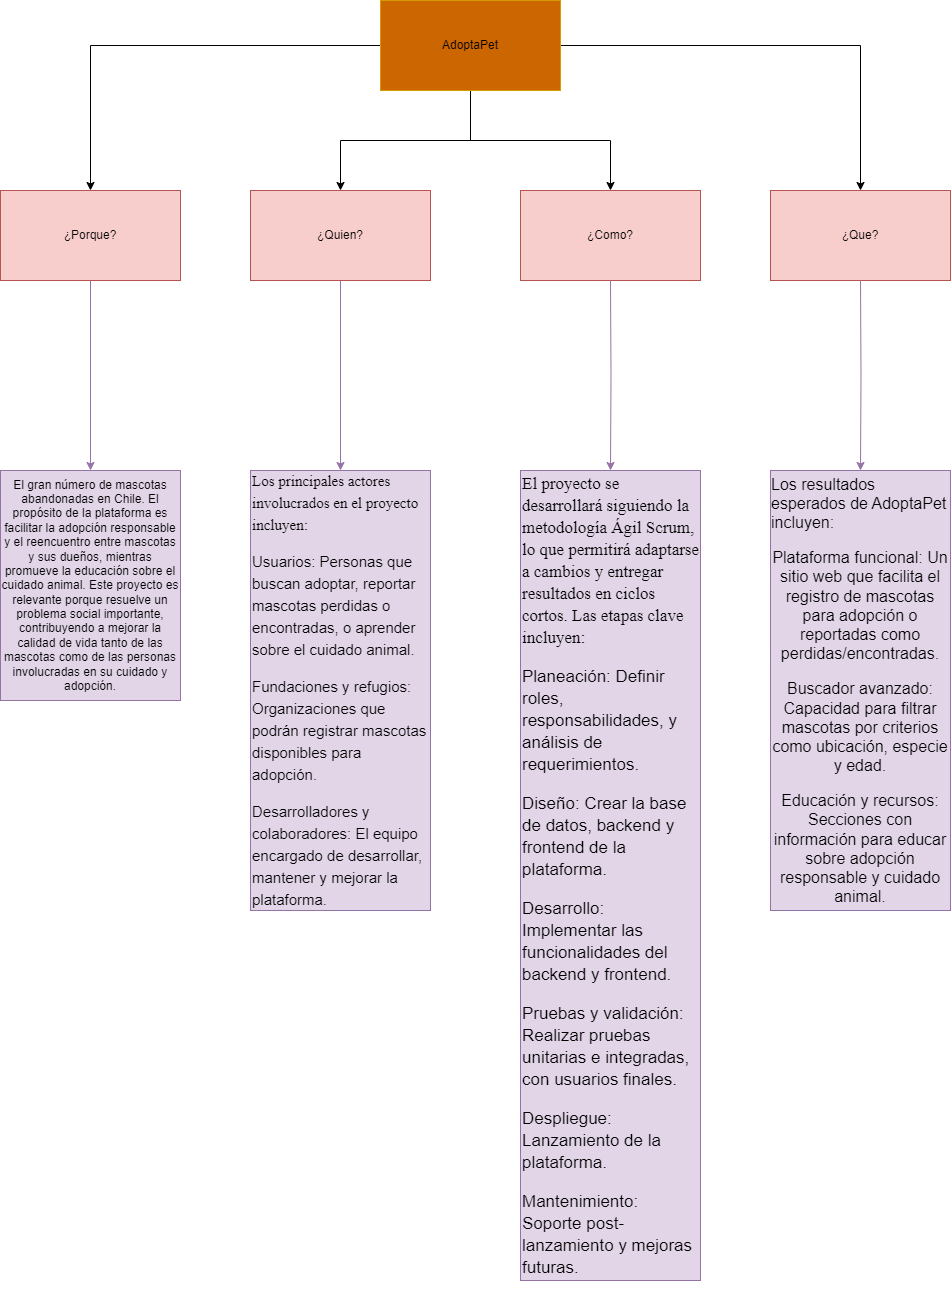

The diagram above was exported from draw.io. Its source (the exported page's mxGraphModel, read from the mxfile embedded in the PNG):
<mxGraphModel dx="2220" dy="796" grid="1" gridSize="10" guides="1" tooltips="1" connect="1" arrows="1" fold="1" page="1" pageScale="1" pageWidth="827" pageHeight="1169" math="0" shadow="0">
  <root>
    <mxCell id="0" />
    <mxCell id="1" parent="0" />
    <mxCell id="_pJ9Xg_Xs_xLxonvJmYN-6" style="edgeStyle=orthogonalEdgeStyle;rounded=0;orthogonalLoop=1;jettySize=auto;html=1;entryX=0.5;entryY=0;entryDx=0;entryDy=0;" edge="1" parent="1" source="_pJ9Xg_Xs_xLxonvJmYN-1" target="_pJ9Xg_Xs_xLxonvJmYN-2">
      <mxGeometry relative="1" as="geometry" />
    </mxCell>
    <mxCell id="_pJ9Xg_Xs_xLxonvJmYN-7" style="edgeStyle=orthogonalEdgeStyle;rounded=0;orthogonalLoop=1;jettySize=auto;html=1;entryX=0.5;entryY=0;entryDx=0;entryDy=0;" edge="1" parent="1" source="_pJ9Xg_Xs_xLxonvJmYN-1" target="_pJ9Xg_Xs_xLxonvJmYN-3">
      <mxGeometry relative="1" as="geometry" />
    </mxCell>
    <mxCell id="_pJ9Xg_Xs_xLxonvJmYN-8" style="edgeStyle=orthogonalEdgeStyle;rounded=0;orthogonalLoop=1;jettySize=auto;html=1;" edge="1" parent="1" source="_pJ9Xg_Xs_xLxonvJmYN-1" target="_pJ9Xg_Xs_xLxonvJmYN-4">
      <mxGeometry relative="1" as="geometry" />
    </mxCell>
    <mxCell id="_pJ9Xg_Xs_xLxonvJmYN-9" style="edgeStyle=orthogonalEdgeStyle;rounded=0;orthogonalLoop=1;jettySize=auto;html=1;" edge="1" parent="1" source="_pJ9Xg_Xs_xLxonvJmYN-1" target="_pJ9Xg_Xs_xLxonvJmYN-5">
      <mxGeometry relative="1" as="geometry" />
    </mxCell>
    <mxCell id="_pJ9Xg_Xs_xLxonvJmYN-1" value="AdoptaPet" style="rounded=0;whiteSpace=wrap;html=1;fillColor=#CC6600;strokeColor=#d79b00;" vertex="1" parent="1">
      <mxGeometry x="230" y="10" width="180" height="90" as="geometry" />
    </mxCell>
    <mxCell id="_pJ9Xg_Xs_xLxonvJmYN-13" value="" style="edgeStyle=orthogonalEdgeStyle;rounded=0;orthogonalLoop=1;jettySize=auto;html=1;fillColor=#e1d5e7;strokeColor=#9673a6;" edge="1" parent="1" source="_pJ9Xg_Xs_xLxonvJmYN-2" target="_pJ9Xg_Xs_xLxonvJmYN-12">
      <mxGeometry relative="1" as="geometry" />
    </mxCell>
    <mxCell id="_pJ9Xg_Xs_xLxonvJmYN-2" value="¿Porque?" style="rounded=0;whiteSpace=wrap;html=1;fillColor=#f8cecc;strokeColor=#b85450;" vertex="1" parent="1">
      <mxGeometry x="-150" y="200" width="180" height="90" as="geometry" />
    </mxCell>
    <mxCell id="_pJ9Xg_Xs_xLxonvJmYN-16" style="edgeStyle=orthogonalEdgeStyle;rounded=0;orthogonalLoop=1;jettySize=auto;html=1;entryX=0.5;entryY=0;entryDx=0;entryDy=0;fillColor=#e1d5e7;strokeColor=#9673a6;" edge="1" parent="1" source="_pJ9Xg_Xs_xLxonvJmYN-3" target="_pJ9Xg_Xs_xLxonvJmYN-15">
      <mxGeometry relative="1" as="geometry" />
    </mxCell>
    <mxCell id="_pJ9Xg_Xs_xLxonvJmYN-3" value="¿Quien?" style="rounded=0;whiteSpace=wrap;html=1;fillColor=#f8cecc;strokeColor=#b85450;" vertex="1" parent="1">
      <mxGeometry x="100" y="200" width="180" height="90" as="geometry" />
    </mxCell>
    <mxCell id="_pJ9Xg_Xs_xLxonvJmYN-4" value="¿Como?" style="rounded=0;whiteSpace=wrap;html=1;fillColor=#f8cecc;strokeColor=#b85450;" vertex="1" parent="1">
      <mxGeometry x="370" y="200" width="180" height="90" as="geometry" />
    </mxCell>
    <mxCell id="_pJ9Xg_Xs_xLxonvJmYN-5" value="¿Que?" style="rounded=0;whiteSpace=wrap;html=1;fillColor=#f8cecc;strokeColor=#b85450;" vertex="1" parent="1">
      <mxGeometry x="620" y="200" width="180" height="90" as="geometry" />
    </mxCell>
    <mxCell id="_pJ9Xg_Xs_xLxonvJmYN-12" value="&lt;span style=&quot;font-kerning: none;&quot; class=&quot;OYPEnA font-feature-liga-off font-feature-clig-off font-feature-calt-off text-decoration-none text-strikethrough-none&quot;&gt;El gran número de mascotas abandonadas en Chile. El propósito de la plataforma es facilitar la adopción responsable y el reencuentro entre mascotas y sus dueños, mientras promueve la educación sobre el cuidado animal. Este proyecto es relevante porque resuelve un problema social importante, contribuyendo a mejorar la calidad de vida tanto de las mascotas como de las personas involucradas en su cuidado y adopción.&lt;/span&gt;" style="rounded=0;whiteSpace=wrap;html=1;fillColor=#e1d5e7;strokeColor=#9673a6;" vertex="1" parent="1">
      <mxGeometry x="-150" y="480" width="180" height="230" as="geometry" />
    </mxCell>
    <mxCell id="_pJ9Xg_Xs_xLxonvJmYN-15" value="&lt;p style=&quot;font-family: &amp;quot;YACgEan-tYE 0&amp;quot;, _fb_, auto; --cyV3ZQ: 16px; --gJPlXQ: 1.4; line-height: 22px; font-size: 15px;&quot; class=&quot;cvGsUA direction-ltr align-start para-style-body&quot;&gt;&lt;span style=&quot;font-kerning: none;&quot; class=&quot;OYPEnA font-feature-liga-off font-feature-clig-off font-feature-calt-off text-decoration-none text-strikethrough-none&quot;&gt;&lt;font style=&quot;font-size: 15px;&quot;&gt;Los principales actores involucrados en el proyecto incluyen:&lt;/font&gt;&lt;/span&gt;&lt;/p&gt;&lt;p style=&quot;font-family: &amp;quot;YACgEan-tYE 0&amp;quot;, _fb_, auto; --cyV3ZQ: 16px; --gJPlXQ: 1.4; line-height: 22px; font-size: 15px;&quot; class=&quot;cvGsUA direction-ltr align-start para-style-body&quot;&gt;&lt;span style=&quot;background-color: initial; font-family: Helvetica;&quot;&gt;Usuarios: Personas que buscan adoptar, reportar mascotas perdidas o encontradas, o aprender sobre el cuidado animal.&lt;/span&gt;&lt;/p&gt;&lt;p style=&quot;font-family: &amp;quot;YACgEan-tYE 0&amp;quot;, _fb_, auto; --cyV3ZQ: 16px; --gJPlXQ: 1.4; line-height: 22px; font-size: 15px;&quot; class=&quot;cvGsUA direction-ltr align-start para-style-body&quot;&gt;&lt;span style=&quot;background-color: initial; font-family: Helvetica;&quot;&gt;Fundaciones y refugios: Organizaciones que podrán registrar mascotas disponibles para adopción.&lt;/span&gt;&lt;/p&gt;&lt;p style=&quot;font-family: &amp;quot;YACgEan-tYE 0&amp;quot;, _fb_, auto; --cyV3ZQ: 16px; --gJPlXQ: 1.4; line-height: 22px; font-size: 15px;&quot; class=&quot;cvGsUA direction-ltr align-start para-style-body&quot;&gt;&lt;span style=&quot;background-color: initial; font-family: Helvetica;&quot;&gt;Desarrolladores y colaboradores: El equipo encargado de desarrollar, mantener y mejorar la plataforma.&lt;/span&gt;&lt;/p&gt;" style="rounded=0;whiteSpace=wrap;html=1;fillColor=#e1d5e7;strokeColor=#9673a6;align=left;" vertex="1" parent="1">
      <mxGeometry x="100" y="480" width="180" height="440" as="geometry" />
    </mxCell>
    <mxCell id="_pJ9Xg_Xs_xLxonvJmYN-17" value="" style="edgeStyle=orthogonalEdgeStyle;rounded=0;orthogonalLoop=1;jettySize=auto;html=1;fillColor=#e1d5e7;strokeColor=#9673a6;" edge="1" parent="1" target="_pJ9Xg_Xs_xLxonvJmYN-19">
      <mxGeometry relative="1" as="geometry">
        <mxPoint x="460" y="290" as="sourcePoint" />
      </mxGeometry>
    </mxCell>
    <mxCell id="_pJ9Xg_Xs_xLxonvJmYN-18" style="edgeStyle=orthogonalEdgeStyle;rounded=0;orthogonalLoop=1;jettySize=auto;html=1;entryX=0.5;entryY=0;entryDx=0;entryDy=0;fillColor=#e1d5e7;strokeColor=#9673a6;" edge="1" parent="1" target="_pJ9Xg_Xs_xLxonvJmYN-20">
      <mxGeometry relative="1" as="geometry">
        <mxPoint x="710" y="290" as="sourcePoint" />
      </mxGeometry>
    </mxCell>
    <mxCell id="_pJ9Xg_Xs_xLxonvJmYN-19" value="&lt;p style=&quot;font-family: &amp;quot;YACgEan-tYE 0&amp;quot;, _fb_, auto; --cyV3ZQ: 16px; --gJPlXQ: 1.4; line-height: 22px; font-size: 17px;&quot; class=&quot;cvGsUA direction-ltr align-start para-style-body&quot;&gt;&lt;span style=&quot;font-kerning: none; font-size: 17px;&quot; class=&quot;OYPEnA font-feature-liga-off font-feature-clig-off font-feature-calt-off text-decoration-none text-strikethrough-none&quot;&gt;El proyecto se desarrollará siguiendo la metodología Ágil Scrum, lo que permitirá adaptarse a cambios y entregar resultados en ciclos cortos. Las etapas clave incluyen:&lt;/span&gt;&lt;/p&gt;&lt;p style=&quot;font-family: &amp;quot;YACgEan-tYE 0&amp;quot;, _fb_, auto; --cyV3ZQ: 16px; --gJPlXQ: 1.4; line-height: 22px; font-size: 17px;&quot; class=&quot;cvGsUA direction-ltr align-start para-style-body&quot;&gt;&lt;span style=&quot;background-color: initial; font-family: Helvetica;&quot;&gt;Planeación: Definir roles, responsabilidades, y análisis de requerimientos.&lt;/span&gt;&lt;/p&gt;&lt;p style=&quot;font-family: &amp;quot;YACgEan-tYE 0&amp;quot;, _fb_, auto; --cyV3ZQ: 16px; --gJPlXQ: 1.4; line-height: 22px; font-size: 17px;&quot; class=&quot;cvGsUA direction-ltr align-start para-style-body&quot;&gt;&lt;span style=&quot;background-color: initial; font-family: Helvetica;&quot;&gt;Diseño: Crear la base de datos, backend y frontend de la plataforma.&lt;/span&gt;&lt;/p&gt;&lt;p style=&quot;font-family: &amp;quot;YACgEan-tYE 0&amp;quot;, _fb_, auto; --cyV3ZQ: 16px; --gJPlXQ: 1.4; line-height: 22px; font-size: 17px;&quot; class=&quot;cvGsUA direction-ltr align-start para-style-body&quot;&gt;&lt;span style=&quot;background-color: initial; font-family: Helvetica;&quot;&gt;Desarrollo: Implementar las funcionalidades del backend y frontend.&lt;/span&gt;&lt;/p&gt;&lt;p style=&quot;font-family: &amp;quot;YACgEan-tYE 0&amp;quot;, _fb_, auto; --cyV3ZQ: 16px; --gJPlXQ: 1.4; line-height: 22px; font-size: 17px;&quot; class=&quot;cvGsUA direction-ltr align-start para-style-body&quot;&gt;&lt;span style=&quot;background-color: initial; font-family: Helvetica;&quot;&gt;Pruebas y validación: Realizar pruebas unitarias e integradas, con usuarios finales.&lt;/span&gt;&lt;/p&gt;&lt;p style=&quot;font-family: &amp;quot;YACgEan-tYE 0&amp;quot;, _fb_, auto; --cyV3ZQ: 16px; --gJPlXQ: 1.4; line-height: 22px; font-size: 17px;&quot; class=&quot;cvGsUA direction-ltr align-start para-style-body&quot;&gt;&lt;span style=&quot;background-color: initial; font-family: Helvetica;&quot;&gt;Despliegue: Lanzamiento de la plataforma.&lt;/span&gt;&lt;/p&gt;&lt;p style=&quot;font-family: &amp;quot;YACgEan-tYE 0&amp;quot;, _fb_, auto; --cyV3ZQ: 16px; --gJPlXQ: 1.4; line-height: 22px; font-size: 17px;&quot; class=&quot;cvGsUA direction-ltr align-start para-style-body&quot;&gt;&lt;span style=&quot;background-color: initial; font-family: Helvetica;&quot;&gt;Mantenimiento: Soporte post-lanzamiento y mejoras futuras.&lt;/span&gt;&lt;/p&gt;" style="rounded=0;whiteSpace=wrap;html=1;fillColor=#e1d5e7;strokeColor=#9673a6;fontSize=17;align=left;" vertex="1" parent="1">
      <mxGeometry x="370" y="480" width="180" height="810" as="geometry" />
    </mxCell>
    <mxCell id="_pJ9Xg_Xs_xLxonvJmYN-20" value="&lt;p style=&quot;text-align: left; font-size: 16px;&quot;&gt;Los resultados esperados de AdoptaPet incluyen:&lt;/p&gt;&lt;p style=&quot;font-size: 16px;&quot;&gt;&lt;span style=&quot;background-color: initial;&quot;&gt;Plataforma funcional&lt;/span&gt;&lt;span style=&quot;background-color: initial;&quot;&gt;: Un sitio web que facilita el registro de mascotas para adopción o reportadas como perdidas/encontradas.&lt;/span&gt;&lt;/p&gt;&lt;p style=&quot;font-size: 16px;&quot;&gt;&lt;span style=&quot;background-color: initial;&quot;&gt;Buscador avanzado&lt;/span&gt;&lt;span style=&quot;background-color: initial;&quot;&gt;: Capacidad para filtrar mascotas por criterios como ubicación, especie y edad.&lt;/span&gt;&lt;/p&gt;&lt;p style=&quot;font-size: 16px;&quot;&gt;&lt;span style=&quot;background-color: initial;&quot;&gt;Educación y recursos&lt;/span&gt;&lt;span style=&quot;background-color: initial;&quot;&gt;: Secciones con información para educar sobre adopción responsable y cuidado animal.&lt;/span&gt;&lt;/p&gt;" style="rounded=0;whiteSpace=wrap;html=1;fillColor=#e1d5e7;strokeColor=#9673a6;fontSize=16;" vertex="1" parent="1">
      <mxGeometry x="620" y="480" width="180" height="440" as="geometry" />
    </mxCell>
  </root>
</mxGraphModel>